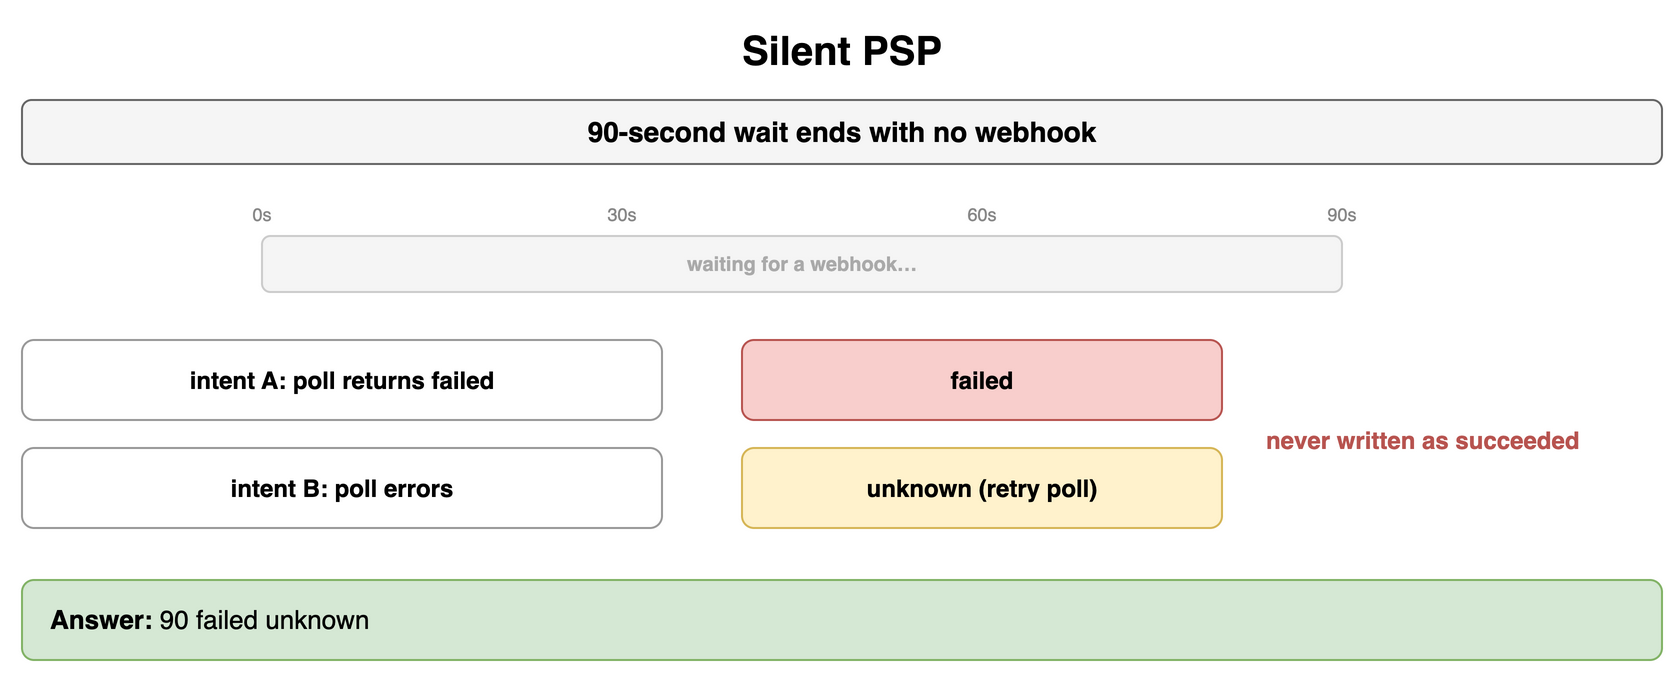

The diagram above was exported from draw.io. Its source (the exported page's mxGraphModel, read from the mxfile embedded in the PNG):
<mxGraphModel dx="900" dy="344" grid="1" gridSize="10" guides="1" tooltips="1" connect="1" arrows="1" fold="1" page="1" pageScale="1" pageWidth="900" pageHeight="344" math="0" shadow="0">
  <root>
    <mxCell id="0" />
    <mxCell id="1" parent="0" />
    <mxCell id="e1" value="Silent PSP" style="text;html=1;align=center;verticalAlign=middle;whiteSpace=wrap;fontSize=20;fontStyle=1;" vertex="1" parent="1">
      <mxGeometry x="40" y="10" width="820" height="30" as="geometry" />
    </mxCell>
    <mxCell id="e2" value="90-second wait ends with no webhook" style="rounded=1;whiteSpace=wrap;html=1;fillColor=#f5f5f5;strokeColor=#666666;fontStyle=1;fontSize=14;" vertex="1" parent="1">
      <mxGeometry x="40" y="50" width="820" height="32" as="geometry" />
    </mxCell>
    <mxCell id="e3" value="0s" style="text;html=1;whiteSpace=wrap;fontSize=11;align=center;verticalAlign=middle;fontSize=9;fontColor=#888;" vertex="1" parent="1">
      <mxGeometry x="148" y="100" width="24" height="14" as="geometry" />
    </mxCell>
    <mxCell id="e4" value="30s" style="text;html=1;whiteSpace=wrap;fontSize=11;align=center;verticalAlign=middle;fontSize=9;fontColor=#888;" vertex="1" parent="1">
      <mxGeometry x="328" y="100" width="24" height="14" as="geometry" />
    </mxCell>
    <mxCell id="e5" value="60s" style="text;html=1;whiteSpace=wrap;fontSize=11;align=center;verticalAlign=middle;fontSize=9;fontColor=#888;" vertex="1" parent="1">
      <mxGeometry x="508" y="100" width="24" height="14" as="geometry" />
    </mxCell>
    <mxCell id="e6" value="90s" style="text;html=1;whiteSpace=wrap;fontSize=11;align=center;verticalAlign=middle;fontSize=9;fontColor=#888;" vertex="1" parent="1">
      <mxGeometry x="688" y="100" width="24" height="14" as="geometry" />
    </mxCell>
    <mxCell id="e7" value="waiting for a webhook…" style="rounded=1;whiteSpace=wrap;html=1;fillColor=#f5f5f5;strokeColor=#cccccc;fontSize=10;align=center;fontStyle=1;fontColor=#aaaaaa;" vertex="1" parent="1">
      <mxGeometry x="160" y="118" width="540" height="28" as="geometry" />
    </mxCell>
    <mxCell id="e8" value="intent A: poll returns failed" style="rounded=1;whiteSpace=wrap;html=1;fillColor=#ffffff;strokeColor=#999999;fontSize=12;align=center;fontStyle=1;" vertex="1" parent="1">
      <mxGeometry x="40" y="170" width="320" height="40" as="geometry" />
    </mxCell>
    <mxCell id="e9" value="failed" style="rounded=1;whiteSpace=wrap;html=1;fillColor=#f8cecc;strokeColor=#b85450;fontSize=12;align=center;fontStyle=1;" vertex="1" parent="1">
      <mxGeometry x="400" y="170" width="240" height="40" as="geometry" />
    </mxCell>
    <mxCell id="e10" value="intent B: poll errors" style="rounded=1;whiteSpace=wrap;html=1;fillColor=#ffffff;strokeColor=#999999;fontSize=12;align=center;fontStyle=1;" vertex="1" parent="1">
      <mxGeometry x="40" y="224" width="320" height="40" as="geometry" />
    </mxCell>
    <mxCell id="e11" value="unknown (retry poll)" style="rounded=1;whiteSpace=wrap;html=1;fillColor=#fff2cc;strokeColor=#d6b656;fontSize=12;align=center;fontStyle=1;" vertex="1" parent="1">
      <mxGeometry x="400" y="224" width="240" height="40" as="geometry" />
    </mxCell>
    <mxCell id="e12" value="never written as succeeded" style="text;html=1;whiteSpace=wrap;fontSize=11;align=left;verticalAlign=middle;fontSize=12;fontColor=#b85450;fontStyle=1;" vertex="1" parent="1">
      <mxGeometry x="660" y="200" width="200" height="40" as="geometry" />
    </mxCell>
    <mxCell id="e13" value="&lt;b&gt;Answer:&lt;/b&gt; 90 failed unknown" style="rounded=1;whiteSpace=wrap;html=1;fillColor=#d5e8d4;strokeColor=#82b366;fontSize=13;align=left;spacingLeft=12;" vertex="1" parent="1">
      <mxGeometry x="40" y="290" width="820" height="40" as="geometry" />
    </mxCell>
  </root>
</mxGraphModel>